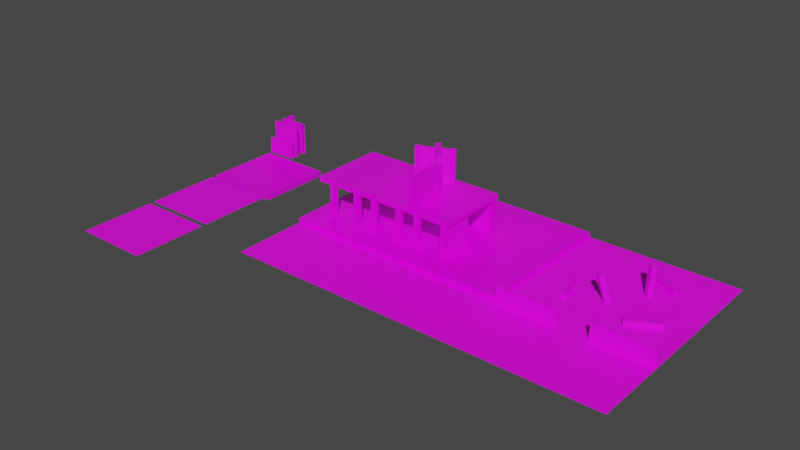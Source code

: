 # Source: abandonedhouse.blend  (saved by Blender 2.83.20; exported with 4.5.12 LTS)
import bpy
from mathutils import Matrix  # noqa: F401  (used for matrix-valued properties, if any)

bpy.ops.wm.read_factory_settings(use_empty=True)
scene = bpy.context.scene
scene.name = 'Scene'

# ---- collections
col_collection = bpy.data.collections.new('Collection'); scene.collection.children.link(col_collection)

# ---- images (referenced by path relative to the original .blend; pixels are not part of the script)
import os
ASSET_DIR = os.environ.get("B2B_ASSET_DIR", "")  # directory of the original .blend (textures are referenced by path, not embedded)
HERE = os.path.dirname(os.path.abspath(__file__))  # packed textures are extracted next to this script under _unpacked/

def load_image(name, relpath, width, height, colorspace="sRGB"):
    """Load a texture the original file referenced (path relative to the .blend, or extracted next to this script)."""
    p = next((c for c in (os.path.join(HERE, relpath), os.path.join(ASSET_DIR, relpath)) if relpath and os.path.exists(c)), "")
    if p:
        img = bpy.data.images.load(p, check_existing=True)
        img.name = name
    else:  # same state as the original file: an image datablock whose file is absent (Cycles renders it pink)
        img = bpy.data.images.new(name, width, height)
        img.source = "FILE"
        img.filepath = "//" + (relpath or name)
    img.colorspace_settings.name = colorspace
    return img
img_greengrass_png = load_image('greengrass.png', 'Textures/greengrass.png', 1024, 1024, 'sRGB')
img_groundgrass_png = load_image('groundgrass.png', 'Textures/groundgrass.png', 1024, 1024, 'sRGB')
img_brick_jpg = load_image('brick.jpg', 'Textures/brick.jpg', 1024, 1024, 'sRGB')
img_concrete_jpg = load_image('concrete.jpg', 'Textures/concrete.jpg', 1024, 1024, 'sRGB')

# ---- materials (node trees are filled in below, after node groups)
mat_grass = bpy.data.materials.new('grass')
mat_grass.use_transparent_shadow = False
mat_ground = bpy.data.materials.new('ground')
mat_ground.use_transparent_shadow = False
mat_bricks = bpy.data.materials.new('Bricks')
mat_bricks.use_transparent_shadow = False
mat_concrete = bpy.data.materials.new('Concrete')
mat_concrete.alpha_threshold = 0.0
mat_concrete.use_transparent_shadow = False
mat_concrete.line_color = (0.0, 0.0, 0.0, 1.0)

# ---- material node trees
mat_grass.use_nodes = True; mat_grass.node_tree.nodes.clear()
_N = mat_grass.node_tree.nodes; _L = mat_grass.node_tree.links
n0 = _N.new('ShaderNodeBsdfPrincipled'); n0.name = 'Principled BSDF'; n0.location = (10, 300)
n0.distribution = 'GGX'
n0.subsurface_method = 'BURLEY'
n0.inputs[3].default_value = 1.45
n0.inputs[27].default_value = (0.0, 0.0, 0.0, 1.0)
n0.inputs[28].default_value = 1.0
n1 = _N.new('ShaderNodeOutputMaterial'); n1.name = 'Material Output'; n1.location = (300, 300)
n2 = _N.new('ShaderNodeTexImage'); n2.name = 'Image Texture'; n2.location = (-280, 280)
n2.image = img_greengrass_png
n2.interpolation = 'Closest'
_L.new(n0.outputs[0], n1.inputs[0])
_L.new(n2.outputs[0], n0.inputs[0])
n1.is_active_output = True
mat_ground.use_nodes = True; mat_ground.node_tree.nodes.clear()
_N = mat_ground.node_tree.nodes; _L = mat_ground.node_tree.links
n0 = _N.new('ShaderNodeBsdfPrincipled'); n0.name = 'Principled BSDF'; n0.location = (10, 300)
n0.distribution = 'GGX'
n0.subsurface_method = 'BURLEY'
n0.inputs[3].default_value = 1.45
n0.inputs[27].default_value = (0.0, 0.0, 0.0, 1.0)
n0.inputs[28].default_value = 1.0
n1 = _N.new('ShaderNodeOutputMaterial'); n1.name = 'Material Output'; n1.location = (300, 300)
n2 = _N.new('ShaderNodeTexImage'); n2.name = 'Image Texture'; n2.location = (-280, 280)
n2.image = img_groundgrass_png
n2.interpolation = 'Closest'
_L.new(n0.outputs[0], n1.inputs[0])
_L.new(n2.outputs[0], n0.inputs[0])
n1.is_active_output = True
mat_bricks.use_nodes = True; mat_bricks.node_tree.nodes.clear()
_N = mat_bricks.node_tree.nodes; _L = mat_bricks.node_tree.links
n0 = _N.new('ShaderNodeBsdfPrincipled'); n0.name = 'Principled BSDF'; n0.location = (10, 300)
n0.distribution = 'GGX'
n0.subsurface_method = 'BURLEY'
n0.inputs[3].default_value = 1.45
n0.inputs[27].default_value = (0.0, 0.0, 0.0, 1.0)
n0.inputs[28].default_value = 1.0
n1 = _N.new('ShaderNodeOutputMaterial'); n1.name = 'Material Output'; n1.location = (300, 300)
n2 = _N.new('ShaderNodeTexImage'); n2.name = 'Image Texture'; n2.location = (-280, 280)
n2.image = img_brick_jpg
n2.interpolation = 'Closest'
_L.new(n0.outputs[0], n1.inputs[0])
_L.new(n2.outputs[0], n0.inputs[0])
n1.is_active_output = True
mat_concrete.use_nodes = True; mat_concrete.node_tree.nodes.clear()
_N = mat_concrete.node_tree.nodes; _L = mat_concrete.node_tree.links
n0 = _N.new('ShaderNodeOutputMaterial'); n0.name = 'Material Output'; n0.location = (300, 300)
n1 = _N.new('ShaderNodeBsdfPrincipled'); n1.name = 'Principled BSDF'; n1.location = (10, 300)
n1.distribution = 'GGX'
n1.subsurface_method = 'BURLEY'
n1.inputs[2].default_value = 0.4
n1.inputs[3].default_value = 1.45
n1.inputs[27].default_value = (0.0, 0.0, 0.0, 1.0)
n1.inputs[28].default_value = 1.0
n2 = _N.new('ShaderNodeTexImage'); n2.name = 'Image Texture'; n2.location = (-280, 280)
n2.image = img_concrete_jpg
n2.interpolation = 'Closest'
_L.new(n1.outputs[0], n0.inputs[0])
_L.new(n2.outputs[0], n1.inputs[0])
n0.is_active_output = True

# ---- world
world_world = bpy.data.worlds.new('World'); scene.world = world_world
world_world.use_nodes = True; world_world.node_tree.nodes.clear()
_N = world_world.node_tree.nodes; _L = world_world.node_tree.links
n0 = _N.new('ShaderNodeOutputWorld'); n0.name = 'World Output'; n0.location = (300, 300)
n1 = _N.new('ShaderNodeBackground'); n1.name = 'Background'; n1.location = (10, 300)
n1.inputs[0].default_value = (0.05088, 0.05088, 0.05088, 1.0)
_L.new(n1.outputs[0], n0.inputs[0])
n0.is_active_output = True
world_world.color = (0.05088, 0.05088, 0.05088)
world_world.use_sun_shadow = False
world_world.sun_shadow_jitter_overblur = 0.0

# ---- meshes
me_plane_010 = bpy.data.meshes.new('Plane.010')
me_plane_010.from_pydata([(-15.0, -15.0, 0.0), (15.0, -15.0, 0.0), (-15.0, 15.0, 0.0), (15.0, 15.0, 0.0), (-45.0, -45.0, 0.0), (-45.0, -43.8, 0.0), (-33.0, -45.0, 0.0), (-33.0, -43.8, 0.0), (-45.0, -45.0, 6.5), (-45.0, -43.8, 6.5), (-33.0, -43.8, 6.5), (-33.0, -45.0, 6.5), (-33.0, -45.0, 0.0), (-33.0, -43.8, 0.0), (-21.0, -45.0, 0.0), (-21.0, -43.8, 0.0), (-33.0, -45.0, 6.5), (-33.0, -43.8, 6.5), (-21.0, -43.8, 6.5), (-21.0, -45.0, 6.5), (3.0, -45.0, 0.0), (3.0, -43.8, 0.0), (15.0, -45.0, 0.0), (15.0, -43.8, 0.0), (3.0, -45.0, 6.5), (3.0, -43.8, 6.5), (15.0, -43.8, 6.5), (15.0, -45.0, 6.5), (-9.0, -45.0, 0.0), (-9.0, -43.8, 0.0), (3.0, -45.0, 0.0), (3.0, -43.8, 0.0), (-9.0, -45.0, 6.5), (-9.0, -43.8, 6.5), (3.0, -43.8, 6.5), (3.0, -45.0, 6.5), (-5.952, -29.26, 2.0), (5.33, -22.74, 2.0), (-4.952, -30.99, 2.0), (6.33, -24.47, 2.0), (-5.952, -29.26, 1.192e-06), (5.33, -22.74, -9.537e-07), (-4.952, -30.99, 9.537e-07), (6.33, -24.47, -1.192e-06), (-31.2, -15.75, 2.0), (-27.83, -28.33, 2.0), (-33.13, -16.27, 2.0), (-29.76, -28.85, 2.0), (-31.2, -15.75, 1.192e-07), (-27.83, -28.33, -5.96e-07), (-33.13, -16.27, 5.364e-07), (-29.76, -28.85, -1.192e-07), (-1.546, -3.463, 2.0), (-13.35, 2.043, 2.0), (-0.7009, -1.65, 2.0), (-12.51, 3.855, 2.0), (-1.546, -3.463, -1.073e-06), (-13.35, 2.043, 1.192e-06), (-0.7009, -1.65, -1.311e-06), (-12.51, 3.855, 1.013e-06), (-15.37, -22.53, -2.516), (-19.14, -23.38, 9.924), (-14.23, -20.95, -2.063), (-18.01, -21.8, 10.38), (-16.91, -21.32, -2.9), (-20.69, -22.17, 9.539), (-15.78, -19.73, -2.448), (-19.55, -20.59, 9.992), (-7.162, -11.32, -1.979), (-8.307, -7.303, 10.36), (-6.044, -9.719, -2.398), (-7.189, -5.699, 9.941), (-8.811, -10.3, -2.465), (-9.956, -6.281, 9.874), (-7.693, -8.697, -2.884), (-8.838, -4.677, 9.455), (-135.0, -75.0, 0.0), (-105.0, -75.0, 0.0), (-135.0, -45.0, 0.0), (-105.0, -45.0, 0.0), (-105.0, -75.0, 0.0), (-75.0, -75.0, 0.0), (-105.0, -45.0, 0.0), (-75.0, -45.0, 0.0), (-75.0, -75.0, 0.0), (-45.0, -75.0, 0.0), (-75.0, -45.0, 0.0), (-45.0, -45.0, 0.0), (-45.0, -45.0, 0.0), (-15.0, -45.0, 0.0), (-45.0, -15.0, 0.0), (-15.0, -15.0, 0.0), (-45.0, -75.0, 0.0), (-15.0, -75.0, 0.0), (-45.0, -45.0, 0.0), (-15.0, -45.0, 0.0), (-15.0, -45.0, 0.0), (15.0, -45.0, 0.0), (-15.0, -15.0, 0.0), (15.0, -15.0, 0.0), (-15.0, -75.0, 0.0), (15.0, -75.0, 0.0), (-15.0, -45.0, 0.0), (15.0, -45.0, 0.0), (-45.0, -15.0, 0.0), (-15.0, -15.0, 0.0), (-45.0, 15.0, 0.0), (-15.0, 15.0, 0.0), (-73.26, -34.0, 2.0), (-73.26, -34.0, 15.0), (-74.46, -34.0, 2.0), (-74.46, -34.0, 15.0), (-73.26, -22.0, 2.0), (-73.26, -22.0, 15.0), (-74.46, -22.0, 2.0), (-74.46, -22.0, 15.0), (-132.0, -36.0, 15.0), (-132.0, -36.0, 17.0), (-132.0, -6.0, 15.0), (-132.0, -6.0, 17.0), (-102.0, -36.0, 15.0), (-102.0, -36.0, 17.0), (-102.0, -6.0, 15.0), (-102.0, -6.0, 17.0), (-135.0, -45.0, 0.0), (-135.0, -45.0, 2.0), (-135.0, -15.0, 0.0), (-135.0, -15.0, 2.0), (-105.0, -45.0, 0.0), (-105.0, -45.0, 2.0), (-105.0, -15.0, 0.0), (-105.0, -15.0, 2.0), (-105.0, -45.0, 0.0), (-105.0, -45.0, 2.0), (-105.0, -15.0, 0.0), (-105.0, -15.0, 2.0), (-75.0, -45.0, 0.0), (-75.0, -45.0, 2.0), (-75.0, -15.0, 0.0), (-75.0, -15.0, 2.0), (-135.0, -15.0, 0.0), (-135.0, -15.0, 2.0), (-135.0, 15.0, 0.0), (-135.0, 15.0, 2.0), (-105.0, -15.0, 0.0), (-105.0, -15.0, 2.0), (-105.0, 15.0, 0.0), (-105.0, 15.0, 2.0), (-105.0, -15.0, 0.0), (-105.0, -15.0, 2.0), (-105.0, 15.0, 0.0), (-105.0, 15.0, 2.0), (-75.0, -15.0, 0.0), (-75.0, -15.0, 2.0), (-75.0, 15.0, 0.0), (-75.0, 15.0, 2.0), (-125.0, -34.0, 15.01), (-125.0, -34.0, 1.986), (-125.0, -36.0, 15.01), (-125.0, -36.0, 1.986), (-127.0, -34.0, 15.01), (-127.0, -34.0, 1.986), (-127.0, -36.0, 15.01), (-127.0, -36.0, 1.986), (-113.3, -34.0, 15.01), (-113.3, -34.0, 1.986), (-113.3, -36.0, 15.01), (-113.3, -36.0, 1.986), (-115.3, -34.0, 15.01), (-115.3, -34.0, 1.986), (-115.3, -36.0, 15.01), (-115.3, -36.0, 1.986), (-105.0, -34.0, 15.01), (-105.0, -34.0, 1.986), (-105.0, -36.0, 15.01), (-105.0, -36.0, 1.986), (-107.0, -34.0, 15.01), (-107.0, -34.0, 1.986), (-107.0, -36.0, 15.01), (-107.0, -36.0, 1.986), (-93.32, -34.0, 15.01), (-93.32, -34.0, 1.986), (-93.32, -36.0, 15.01), (-93.32, -36.0, 1.986), (-95.32, -34.0, 15.01), (-95.32, -34.0, 1.986), (-95.32, -36.0, 15.01), (-95.32, -36.0, 1.986), (-85.0, -34.0, 15.01), (-85.0, -34.0, 1.986), (-85.0, -36.0, 15.01), (-85.0, -36.0, 1.986), (-87.0, -34.0, 15.01), (-87.0, -34.0, 1.986), (-87.0, -36.0, 15.01), (-87.0, -36.0, 1.986), (-72.0, -6.0, 17.0), (-72.0, -6.0, 15.0), (-72.0, -36.0, 17.0), (-72.0, -36.0, 15.0), (-102.0, -6.0, 17.0), (-102.0, -6.0, 15.0), (-102.0, -36.0, 17.0), (-102.0, -36.0, 15.0), (-44.96, -15.0, 2.0), (-44.96, -15.0, 0.0), (-44.96, -45.0, 2.0), (-44.96, -45.0, 0.0), (-74.96, -15.0, 2.0), (-74.96, -15.0, 0.0), (-74.96, -45.0, 2.0), (-74.96, -45.0, 0.0), (-44.96, 15.0, 2.0), (-44.96, 15.0, 0.0), (-44.96, -15.0, 2.0), (-44.96, -15.0, 0.0), (-74.96, 15.0, 2.0), (-74.96, 15.0, 0.0), (-74.96, -15.0, 2.0), (-74.96, -15.0, 0.0), (-73.0, -34.0, 15.01), (-73.0, -34.0, 1.986), (-73.0, -36.0, 15.01), (-73.0, -36.0, 1.986), (-75.0, -34.0, 15.01), (-75.0, -34.0, 1.986), (-75.0, -36.0, 15.01), (-75.0, -36.0, 1.986), (-125.0, -6.0, 15.01), (-125.0, -6.0, 1.986), (-125.0, -8.0, 15.01), (-125.0, -8.0, 1.986), (-127.0, -6.0, 15.01), (-127.0, -6.0, 1.986), (-127.0, -8.0, 15.01), (-127.0, -8.0, 1.986), (-113.3, -6.0, 15.01), (-113.3, -6.0, 1.986), (-113.3, -8.0, 15.01), (-113.3, -8.0, 1.986), (-115.3, -6.0, 15.01), (-115.3, -6.0, 1.986), (-115.3, -8.0, 15.01), (-115.3, -8.0, 1.986), (-105.0, -6.0, 15.01), (-105.0, -6.0, 1.986), (-105.0, -8.0, 15.01), (-105.0, -8.0, 1.986), (-107.0, -6.0, 15.01), (-107.0, -6.0, 1.986), (-107.0, -8.0, 15.01), (-107.0, -8.0, 1.986), (-93.32, -6.0, 15.01), (-93.32, -6.0, 1.986), (-93.32, -8.0, 15.01), (-93.32, -8.0, 1.986), (-95.32, -6.0, 15.01), (-95.32, -6.0, 1.986), (-95.32, -8.0, 15.01), (-95.32, -8.0, 1.986), (-85.0, -6.0, 15.01), (-85.0, -6.0, 1.986), (-85.0, -8.0, 15.01), (-85.0, -8.0, 1.986), (-87.0, -6.0, 15.01), (-87.0, -6.0, 1.986), (-87.0, -8.0, 15.01), (-87.0, -8.0, 1.986), (-73.0, -6.0, 15.01), (-73.0, -6.0, 1.986), (-73.0, -8.0, 15.01), (-73.0, -8.0, 1.986), (-75.0, -6.0, 15.01), (-75.0, -6.0, 1.986), (-75.0, -8.0, 15.01), (-75.0, -8.0, 1.986), (-89.49, -8.784, 30.01), (-89.49, -8.784, 16.99), (-91.31, -9.629, 30.01), (-91.31, -9.629, 16.99), (-90.34, -6.971, 30.01), (-90.34, -6.971, 16.99), (-92.15, -7.816, 30.01), (-92.15, -7.816, 16.99), (-101.7, -14.38, 30.01), (-101.7, -14.38, 16.99), (-103.5, -15.23, 30.01), (-103.5, -15.23, 16.99), (-102.5, -12.57, 30.01), (-102.5, -12.57, 16.99), (-104.4, -13.42, 30.01), (-104.4, -13.42, 16.99), (-87.0, -34.0, 30.01), (-87.0, -34.0, 16.99), (-87.0, -36.0, 30.01), (-87.0, -36.0, 16.99), (-89.0, -34.0, 30.01), (-89.0, -34.0, 16.99), (-89.0, -36.0, 30.01), (-89.0, -36.0, 16.99), (-87.0, -20.0, 30.01), (-87.0, -20.0, 16.99), (-87.0, -22.0, 30.01), (-87.0, -22.0, 16.99), (-89.0, -20.0, 30.01), (-89.0, -20.0, 16.99), (-89.0, -22.0, 30.01), (-89.0, -22.0, 16.99), (-95.52, -9.84, 29.98), (-87.14, -19.82, 29.98), (-95.52, -9.84, 31.98), (-87.14, -19.82, 31.98), (-97.05, -11.13, 29.98), (-88.67, -21.11, 29.98), (-97.05, -11.13, 31.98), (-88.67, -21.11, 31.98), (-73.86, -6.4, 2.0), (-73.86, -6.4, 15.0), (-73.86, -7.6, 2.0), (-73.86, -7.6, 15.0), (-85.86, -6.4, 2.0), (-85.86, -6.4, 15.0), (-85.86, -7.6, 2.0), (-85.86, -7.6, 15.0), (-91.68, -7.921, 17.0), (-91.68, -7.921, 30.0), (-91.17, -9.008, 17.0), (-91.17, -9.008, 30.0), (-102.6, -12.99, 17.0), (-102.6, -12.99, 30.0), (-102.0, -14.08, 17.0), (-102.0, -14.08, 30.0), (-87.26, -34.0, 17.0), (-87.26, -34.0, 30.0), (-88.46, -34.0, 17.0), (-88.46, -34.0, 30.0), (-87.26, -22.0, 17.0), (-87.26, -22.0, 30.0), (-88.46, -22.0, 17.0), (-88.46, -22.0, 30.0)], [], [(0, 1, 3, 2), (9, 8, 11, 10), (5, 7, 6, 4), (6, 11, 8, 4), (7, 10, 11, 6), (5, 9, 10, 7), (4, 8, 9, 5), (17, 16, 19, 18), (13, 15, 14, 12), (14, 19, 16, 12), (15, 18, 19, 14), (13, 17, 18, 15), (12, 16, 17, 13), (25, 24, 27, 26), (21, 23, 22, 20), (22, 27, 24, 20), (23, 26, 27, 22), (21, 25, 26, 23), (20, 24, 25, 21), (33, 32, 35, 34), (29, 31, 30, 28), (30, 35, 32, 28), (31, 34, 35, 30), (29, 33, 34, 31), (28, 32, 33, 29), (36, 40, 42, 38), (39, 38, 42, 43), (43, 42, 40, 41), (41, 37, 39, 43), (37, 36, 38, 39), (41, 40, 36, 37), (44, 48, 50, 46), (47, 46, 50, 51), (51, 50, 48, 49), (49, 45, 47, 51), (45, 44, 46, 47), (49, 48, 44, 45), (52, 56, 58, 54), (55, 54, 58, 59), (59, 58, 56, 57), (57, 53, 55, 59), (53, 52, 54, 55), (57, 56, 52, 53), (60, 64, 66, 62), (63, 62, 66, 67), (67, 66, 64, 65), (65, 61, 63, 67), (61, 60, 62, 63), (65, 64, 60, 61), (68, 72, 74, 70), (71, 70, 74, 75), (75, 74, 72, 73), (73, 69, 71, 75), (69, 68, 70, 71), (73, 72, 68, 69), (76, 77, 79, 78), (80, 81, 83, 82), (84, 85, 87, 86), (88, 89, 91, 90), (92, 93, 95, 94), (96, 97, 99, 98), (100, 101, 103, 102), (104, 105, 107, 106), (108, 109, 111, 110), (110, 111, 115, 114), (114, 115, 113, 112), (112, 113, 109, 108), (110, 114, 112, 108), (115, 111, 109, 113), (116, 117, 119, 118), (118, 119, 123, 122), (122, 123, 121, 120), (120, 121, 117, 116), (118, 122, 120, 116), (123, 119, 117, 121), (124, 125, 127, 126), (126, 127, 131, 130), (130, 131, 129, 128), (128, 129, 125, 124), (126, 130, 128, 124), (131, 127, 125, 129), (132, 133, 135, 134), (134, 135, 139, 138), (138, 139, 137, 136), (136, 137, 133, 132), (134, 138, 136, 132), (139, 135, 133, 137), (140, 141, 143, 142), (142, 143, 147, 146), (146, 147, 145, 144), (144, 145, 141, 140), (142, 146, 144, 140), (147, 143, 141, 145), (148, 149, 151, 150), (150, 151, 155, 154), (154, 155, 153, 152), (152, 153, 149, 148), (150, 154, 152, 148), (155, 151, 149, 153), (156, 160, 162, 158), (159, 158, 162, 163), (163, 162, 160, 161), (161, 157, 159, 163), (157, 156, 158, 159), (161, 160, 156, 157), (164, 168, 170, 166), (167, 166, 170, 171), (171, 170, 168, 169), (169, 165, 167, 171), (165, 164, 166, 167), (169, 168, 164, 165), (172, 176, 178, 174), (175, 174, 178, 179), (179, 178, 176, 177), (177, 173, 175, 179), (173, 172, 174, 175), (177, 176, 172, 173), (180, 184, 186, 182), (183, 182, 186, 187), (187, 186, 184, 185), (185, 181, 183, 187), (181, 180, 182, 183), (185, 184, 180, 181), (188, 192, 194, 190), (191, 190, 194, 195), (195, 194, 192, 193), (193, 189, 191, 195), (189, 188, 190, 191), (193, 192, 188, 189), (199, 198, 202, 203), (201, 200, 196, 197), (203, 202, 200, 201), (197, 196, 198, 199), (201, 197, 199, 203), (196, 200, 202, 198), (207, 206, 210, 211), (209, 208, 204, 205), (211, 210, 208, 209), (205, 204, 206, 207), (209, 205, 207, 211), (204, 208, 210, 206), (215, 214, 218, 219), (217, 216, 212, 213), (219, 218, 216, 217), (213, 212, 214, 215), (217, 213, 215, 219), (212, 216, 218, 214), (220, 224, 226, 222), (223, 222, 226, 227), (227, 226, 224, 225), (225, 221, 223, 227), (221, 220, 222, 223), (225, 224, 220, 221), (228, 232, 234, 230), (231, 230, 234, 235), (235, 234, 232, 233), (233, 229, 231, 235), (229, 228, 230, 231), (233, 232, 228, 229), (236, 240, 242, 238), (239, 238, 242, 243), (243, 242, 240, 241), (241, 237, 239, 243), (237, 236, 238, 239), (241, 240, 236, 237), (244, 248, 250, 246), (247, 246, 250, 251), (251, 250, 248, 249), (249, 245, 247, 251), (245, 244, 246, 247), (249, 248, 244, 245), (252, 256, 258, 254), (255, 254, 258, 259), (259, 258, 256, 257), (257, 253, 255, 259), (253, 252, 254, 255), (257, 256, 252, 253), (260, 264, 266, 262), (263, 262, 266, 267), (267, 266, 264, 265), (265, 261, 263, 267), (261, 260, 262, 263), (265, 264, 260, 261), (268, 272, 274, 270), (271, 270, 274, 275), (275, 274, 272, 273), (273, 269, 271, 275), (269, 268, 270, 271), (273, 272, 268, 269), (276, 280, 282, 278), (279, 278, 282, 283), (283, 282, 280, 281), (281, 277, 279, 283), (277, 276, 278, 279), (281, 280, 276, 277), (284, 288, 290, 286), (287, 286, 290, 291), (291, 290, 288, 289), (289, 285, 287, 291), (285, 284, 286, 287), (289, 288, 284, 285), (292, 296, 298, 294), (295, 294, 298, 299), (299, 298, 296, 297), (297, 293, 295, 299), (293, 292, 294, 295), (297, 296, 292, 293), (300, 304, 306, 302), (303, 302, 306, 307), (307, 306, 304, 305), (305, 301, 303, 307), (301, 300, 302, 303), (305, 304, 300, 301), (308, 312, 314, 310), (311, 310, 314, 315), (315, 314, 312, 313), (313, 309, 311, 315), (309, 308, 310, 311), (313, 312, 308, 309), (316, 317, 319, 318), (318, 319, 323, 322), (322, 323, 321, 320), (320, 321, 317, 316), (318, 322, 320, 316), (323, 319, 317, 321), (324, 325, 327, 326), (326, 327, 331, 330), (330, 331, 329, 328), (328, 329, 325, 324), (326, 330, 328, 324), (331, 327, 325, 329), (332, 333, 335, 334), (334, 335, 339, 338), (338, 339, 337, 336), (336, 337, 333, 332), (334, 338, 336, 332), (339, 335, 333, 337)])
me_plane_010.polygons.foreach_set('material_index', [1, 2, 2, 2, 2, 2, 2, 2, 2, 2, 2, 2, 2, 2, 2, 2, 2, 2, 2, 2, 2, 2, 2, 2, 2, 3, 3, 3, 3, 3, 3, 3, 3, 3, 3, 3, 3, 3, 3, 3, 3, 3, 3, 3, 3, 3, 3, 3, 3, 3, 3, 3, 3, 3, 3, 0, 0, 0, 1, 0, 1, 0, 1, 2, 2, 2, 2, 2, 2, 3, 3, 3, 3, 3, 3, 3, 3, 3, 3, 3, 3, 3, 3, 3, 3, 3, 3, 3, 3, 3, 3, 3, 3, 3, 3, 3, 3, 3, 3, 3, 3, 3, 3, 3, 3, 3, 3, 3, 3, 3, 3, 3, 3, 3, 3, 3, 3, 3, 3, 3, 3, 3, 3, 3, 3, 3, 3, 3, 3, 3, 3, 3, 3, 3, 3, 3, 3, 3, 3, 3, 3, 3, 3, 3, 3, 3, 3, 3, 3, 3, 3, 3, 3, 3, 3, 3, 3, 3, 3, 3, 3, 3, 3, 3, 3, 3, 3, 3, 3, 3, 3, 3, 3, 3, 3, 3, 3, 3, 3, 3, 3, 3, 3, 3, 3, 3, 3, 3, 3, 3, 3, 3, 3, 3, 3, 3, 3, 3, 3, 3, 3, 3, 3, 3, 3, 3, 3, 3, 3, 3, 3, 3, 3, 3, 3, 3, 3, 3, 3, 2, 2, 2, 2, 2, 2, 2, 2, 2, 2, 2, 2, 2, 2, 2, 2, 2, 2])
_uv = me_plane_010.uv_layers.new(name='UVMap')
_uv.uv.foreach_set('vector', [0.0, 0.0, 1.0, 0.0, 1.0, 1.0, 0.0, 1.0, 0.7344, 0.1816, 0.7344, 0.2285, 0.2656, 0.2285, 0.2656, 0.1816, 0.1, 1.0, 0.1, 0.5, 0.15, 0.5, 0.15, 1.0, 0.5, 0.0, 0.5, 0.25, 0.0, 0.25, 0.0, 0.0, 0.2, 0.5, 0.2, 0.75, 0.15, 0.75, 0.15, 0.5, 1.0, 5.96e-08, 1.0, 0.25, 0.5, 0.25, 0.5, 2.98e-08, 8.047e-08, 1.0, 4.023e-08, 0.75, 0.05, 0.75, 0.05, 1.0, 0.7344, 0.1816, 0.7344, 0.2285, 0.2656, 0.2285, 0.2656, 0.1816, 0.1, 1.0, 0.1, 0.5, 0.15, 0.5, 0.15, 1.0, 0.5, 0.0, 0.5, 0.25, 0.0, 0.25, 0.0, 0.0, 0.2, 0.5, 0.2, 0.75, 0.15, 0.75, 0.15, 0.5, 1.0, 5.96e-08, 1.0, 0.25, 0.5, 0.25, 0.5, 2.98e-08, 8.047e-08, 1.0, 4.023e-08, 0.75, 0.05, 0.75, 0.05, 1.0, 0.7344, 0.1816, 0.7344, 0.2285, 0.2656, 0.2285, 0.2656, 0.1816, 0.1, 1.0, 0.1, 0.5, 0.15, 0.5, 0.15, 1.0, 0.5, 0.0, 0.5, 0.25, 0.0, 0.25, 0.0, 0.0, 0.2, 0.5, 0.2, 0.75, 0.15, 0.75, 0.15, 0.5, 1.0, 5.96e-08, 1.0, 0.25, 0.5, 0.25, 0.5, 2.98e-08, 8.047e-08, 1.0, 4.023e-08, 0.75, 0.05, 0.75, 0.05, 1.0, 0.7344, 0.1816, 0.7344, 0.2285, 0.2656, 0.2285, 0.2656, 0.1816, 0.1, 1.0, 0.1, 0.5, 0.15, 0.5, 0.15, 1.0, 0.5, 0.0, 0.5, 0.25, 0.0, 0.25, 0.0, 0.0, 0.2, 0.5, 0.2, 0.75, 0.15, 0.75, 0.15, 0.5, 1.0, 5.96e-08, 1.0, 0.25, 0.5, 0.25, 0.5, 2.98e-08, 8.047e-08, 1.0, 4.023e-08, 0.75, 0.05, 0.75, 0.05, 1.0, 0.8338, 0.1989, 0.8338, 0.2673, 0.7446, 0.2673, 0.7446, 0.1989, 0.1638, 0.1989, 0.7446, 0.1989, 0.7446, 0.2673, 0.1638, 0.2673, 0.7446, 0.7132, 0.7446, 0.2673, 0.8338, 0.2673, 0.8338, 0.7132, 1.415, 0.2673, 1.415, 0.1989, 1.504, 0.1989, 1.504, 0.2673, 0.8338, -0.247, 0.8338, 0.1989, 0.7446, 0.1989, 0.7446, -0.247, 1.415, 0.2673, 0.8338, 0.2673, 0.8338, 0.1989, 1.415, 0.1989, 0.8338, 0.1989, 0.8338, 0.2673, 0.7446, 0.2673, 0.7446, 0.1989, 0.1638, 0.1989, 0.7446, 0.1989, 0.7446, 0.2673, 0.1638, 0.2673, 0.7446, 0.7132, 0.7446, 0.2673, 0.8338, 0.2673, 0.8338, 0.7132, 1.415, 0.2673, 1.415, 0.1989, 1.504, 0.1989, 1.504, 0.2673, 0.8338, -0.247, 0.8338, 0.1989, 0.7446, 0.1989, 0.7446, -0.247, 1.415, 0.2673, 0.8338, 0.2673, 0.8338, 0.1989, 1.415, 0.1989, 0.8338, 0.1989, 0.8338, 0.2673, 0.7446, 0.2673, 0.7446, 0.1989, 0.1638, 0.1989, 0.7446, 0.1989, 0.7446, 0.2673, 0.1638, 0.2673, 0.7446, 0.7132, 0.7446, 0.2673, 0.8338, 0.2673, 0.8338, 0.7132, 1.415, 0.2673, 1.415, 0.1989, 1.504, 0.1989, 1.504, 0.2673, 0.8338, -0.247, 0.8338, 0.1989, 0.7446, 0.1989, 0.7446, -0.247, 1.415, 0.2673, 0.8338, 0.2673, 0.8338, 0.1989, 1.415, 0.1989, 0.8338, 0.1989, 0.8338, 0.2673, 0.7446, 0.2673, 0.7446, 0.1989, 0.1638, 0.1989, 0.7446, 0.1989, 0.7446, 0.2673, 0.1638, 0.2673, 0.7446, 0.7132, 0.7446, 0.2673, 0.8338, 0.2673, 0.8338, 0.7132, 1.415, 0.2673, 1.415, 0.1989, 1.504, 0.1989, 1.504, 0.2673, 0.8338, -0.247, 0.8338, 0.1989, 0.7446, 0.1989, 0.7446, -0.247, 1.415, 0.2673, 0.8338, 0.2673, 0.8338, 0.1989, 1.415, 0.1989, 0.8338, 0.1989, 0.8338, 0.2673, 0.7446, 0.2673, 0.7446, 0.1989, 0.1638, 0.1989, 0.7446, 0.1989, 0.7446, 0.2673, 0.1638, 0.2673, 0.7446, 0.7132, 0.7446, 0.2673, 0.8338, 0.2673, 0.8338, 0.7132, 1.415, 0.2673, 1.415, 0.1989, 1.504, 0.1989, 1.504, 0.2673, 0.8338, -0.247, 0.8338, 0.1989, 0.7446, 0.1989, 0.7446, -0.247, 1.415, 0.2673, 0.8338, 0.2673, 0.8338, 0.1989, 1.415, 0.1989, 0.0, 0.0, 1.0, 0.0, 1.0, 1.0, 0.0, 1.0, 0.0, 0.0, 1.0, 0.0, 1.0, 1.0, 0.0, 1.0, 0.0, 0.0, 1.0, 0.0, 1.0, 1.0, 0.0, 1.0, 0.0, 0.0, 1.0, 0.0, 1.0, 1.0, 0.0, 1.0, 0.0, 0.0, 1.0, 0.0, 1.0, 1.0, 0.0, 1.0, 0.0, 0.0, 1.0, 0.0, 1.0, 1.0, 0.0, 1.0, 0.0, 0.0, 1.0, 0.0, 1.0, 1.0, 0.0, 1.0, 0.0, 0.0, 1.0, 0.0, 1.0, 1.0, 0.0, 1.0, 8.047e-08, 1.0, 0.0, 0.5, 0.05, 0.5, 0.05, 1.0, 1.0, 5.96e-08, 1.0, 0.5, 0.5, 0.5, 0.5, 2.98e-08, 0.2, 0.5, 0.2, 1.0, 0.15, 1.0, 0.15, 0.5, 0.5, 0.0, 0.5, 0.5, 0.0, 0.5, 0.0, 0.0, 0.1, 1.0, 0.1, 0.5, 0.15, 0.5, 0.15, 1.0, 0.1, 0.5, 0.1, 1.0, 0.05, 1.0, 0.05, 0.5, 0.5114, -0.3023, 0.5895, -0.3023, 0.5895, 0.8696, 0.5114, 0.8696, 0.5107, 0.8696, 0.4325, 0.8696, 0.4325, -0.3023, 0.5107, -0.3023, 0.1641, 0.05587, 0.1641, -0.02225, 1.336, -0.02225, 1.336, 0.05587, 0.6683, 0.8696, 0.5902, 0.8696, 0.5902, -0.3023, 0.6683, -0.3023, -0.3359, -0.3359, 0.8359, -0.3359, 0.8359, 0.8359, -0.3359, 0.8359, -0.3359, 0.1641, 0.8359, 0.1641, 0.8359, 1.336, -0.3359, 1.336, 0.5114, -0.3023, 0.5895, -0.3023, 0.5895, 0.8696, 0.5114, 0.8696, 0.5107, 0.8696, 0.4325, 0.8696, 0.4325, -0.3023, 0.5107, -0.3023, 0.1641, 0.05587, 0.1641, -0.02225, 1.336, -0.02225, 1.336, 0.05587, 0.6683, 0.8696, 0.5902, 0.8696, 0.5902, -0.3023, 0.6683, -0.3023, -0.3359, -0.3359, 0.8359, -0.3359, 0.8359, 0.8359, -0.3359, 0.8359, -0.3359, 0.1641, 0.8359, 0.1641, 0.8359, 1.336, -0.3359, 1.336, 0.5114, -0.3023, 0.5895, -0.3023, 0.5895, 0.8696, 0.5114, 0.8696, 0.5107, 0.8696, 0.4325, 0.8696, 0.4325, -0.3023, 0.5107, -0.3023, 0.1641, 0.05587, 0.1641, -0.02225, 1.336, -0.02225, 1.336, 0.05587, 0.6683, 0.8696, 0.5902, 0.8696, 0.5902, -0.3023, 0.6683, -0.3023, -0.3359, -0.3359, 0.8359, -0.3359, 0.8359, 0.8359, -0.3359, 0.8359, -0.3359, 0.1641, 0.8359, 0.1641, 0.8359, 1.336, -0.3359, 1.336, 0.5114, -0.3023, 0.5895, -0.3023, 0.5895, 0.8696, 0.5114, 0.8696, 0.5107, 0.8696, 0.4325, 0.8696, 0.4325, -0.3023, 0.5107, -0.3023, 0.1641, 0.05587, 0.1641, -0.02225, 1.336, -0.02225, 1.336, 0.05587, 0.6683, 0.8696, 0.5902, 0.8696, 0.5902, -0.3023, 0.6683, -0.3023, -0.3359, -0.3359, 0.8359, -0.3359, 0.8359, 0.8359, -0.3359, 0.8359, -0.3359, 0.1641, 0.8359, 0.1641, 0.8359, 1.336, -0.3359, 1.336, 0.5114, -0.3023, 0.5895, -0.3023, 0.5895, 0.8696, 0.5114, 0.8696, 0.5107, 0.8696, 0.4325, 0.8696, 0.4325, -0.3023, 0.5107, -0.3023, 0.1641, 0.05587, 0.1641, -0.02225, 1.336, -0.02225, 1.336, 0.05587, 0.6683, 0.8696, 0.5902, 0.8696, 0.5902, -0.3023, 0.6683, -0.3023, -0.3359, -0.3359, 0.8359, -0.3359, 0.8359, 0.8359, -0.3359, 0.8359, -0.3359, 0.1641, 0.8359, 0.1641, 0.8359, 1.336, -0.3359, 1.336, 0.8338, 0.1989, 0.8338, 0.2673, 0.7446, 0.2673, 0.7446, 0.1989, 0.1638, 0.1989, 0.7446, 0.1989, 0.7446, 0.2673, 0.1638, 0.2673, 0.7446, 0.7132, 0.7446, 0.2673, 0.8338, 0.2673, 0.8338, 0.7132, 1.415, 0.2673, 1.415, 0.1989, 1.504, 0.1989, 1.504, 0.2673, 0.8338, -0.247, 0.8338, 0.1989, 0.7446, 0.1989, 0.7446, -0.247, 1.415, 0.2673, 0.8338, 0.2673, 0.8338, 0.1989, 1.415, 0.1989, 0.8338, 0.1989, 0.8338, 0.2673, 0.7446, 0.2673, 0.7446, 0.1989, 0.1638, 0.1989, 0.7446, 0.1989, 0.7446, 0.2673, 0.1638, 0.2673, 0.7446, 0.7132, 0.7446, 0.2673, 0.8338, 0.2673, 0.8338, 0.7132, 1.415, 0.2673, 1.415, 0.1989, 1.504, 0.1989, 1.504, 0.2673, 0.8338, -0.247, 0.8338, 0.1989, 0.7446, 0.1989, 0.7446, -0.247, 1.415, 0.2673, 0.8338, 0.2673, 0.8338, 0.1989, 1.415, 0.1989, 0.8338, 0.1989, 0.8338, 0.2673, 0.7446, 0.2673, 0.7446, 0.1989, 0.1638, 0.1989, 0.7446, 0.1989, 0.7446, 0.2673, 0.1638, 0.2673, 0.7446, 0.7132, 0.7446, 0.2673, 0.8338, 0.2673, 0.8338, 0.7132, 1.415, 0.2673, 1.415, 0.1989, 1.504, 0.1989, 1.504, 0.2673, 0.8338, -0.247, 0.8338, 0.1989, 0.7446, 0.1989, 0.7446, -0.247, 1.415, 0.2673, 0.8338, 0.2673, 0.8338, 0.1989, 1.415, 0.1989, 0.8338, 0.1989, 0.8338, 0.2673, 0.7446, 0.2673, 0.7446, 0.1989, 0.1638, 0.1989, 0.7446, 0.1989, 0.7446, 0.2673, 0.1638, 0.2673, 0.7446, 0.7132, 0.7446, 0.2673, 0.8338, 0.2673, 0.8338, 0.7132, 1.415, 0.2673, 1.415, 0.1989, 1.504, 0.1989, 1.504, 0.2673, 0.8338, -0.247, 0.8338, 0.1989, 0.7446, 0.1989, 0.7446, -0.247, 1.415, 0.2673, 0.8338, 0.2673, 0.8338, 0.1989, 1.415, 0.1989, 0.8338, 0.1989, 0.8338, 0.2673, 0.7446, 0.2673, 0.7446, 0.1989, 0.1638, 0.1989, 0.7446, 0.1989, 0.7446, 0.2673, 0.1638, 0.2673, 0.7446, 0.7132, 0.7446, 0.2673, 0.8338, 0.2673, 0.8338, 0.7132, 1.415, 0.2673, 1.415, 0.1989, 1.504, 0.1989, 1.504, 0.2673, 0.8338, -0.247, 0.8338, 0.1989, 0.7446, 0.1989, 0.7446, -0.247, 1.415, 0.2673, 0.8338, 0.2673, 0.8338, 0.1989, 1.415, 0.1989, 0.6683, 0.8696, 0.5902, 0.8696, 0.5902, -0.3023, 0.6683, -0.3023, 0.5107, 0.8696, 0.4325, 0.8696, 0.4325, -0.3023, 0.5107, -0.3023, 0.5114, -0.3023, 0.5895, -0.3023, 0.5895, 0.8696, 0.5114, 0.8696, 0.1641, 0.05587, 0.1641, -0.02225, 1.336, -0.02225, 1.336, 0.05587, -0.3359, -0.3359, 0.8359, -0.3359, 0.8359, 0.8359, -0.3359, 0.8359, -0.3359, 0.1641, 0.8359, 0.1641, 0.8359, 1.336, -0.3359, 1.336, 0.6683, 0.8696, 0.5902, 0.8696, 0.5902, -0.3023, 0.6683, -0.3023, 0.5107, 0.8696, 0.4325, 0.8696, 0.4325, -0.3023, 0.5107, -0.3023, 0.5114, -0.3023, 0.5895, -0.3023, 0.5895, 0.8696, 0.5114, 0.8696, 0.1641, 0.05587, 0.1641, -0.02225, 1.336, -0.02225, 1.336, 0.05587, -0.3359, -0.3359, 0.8359, -0.3359, 0.8359, 0.8359, -0.3359, 0.8359, -0.3359, 0.1641, 0.8359, 0.1641, 0.8359, 1.336, -0.3359, 1.336, 0.6683, 0.8696, 0.5902, 0.8696, 0.5902, -0.3023, 0.6683, -0.3023, 0.5107, 0.8696, 0.4325, 0.8696, 0.4325, -0.3023, 0.5107, -0.3023, 0.5114, -0.3023, 0.5895, -0.3023, 0.5895, 0.8696, 0.5114, 0.8696, 0.1641, 0.05587, 0.1641, -0.02225, 1.336, -0.02225, 1.336, 0.05587, -0.3359, -0.3359, 0.8359, -0.3359, 0.8359, 0.8359, -0.3359, 0.8359, -0.3359, 0.1641, 0.8359, 0.1641, 0.8359, 1.336, -0.3359, 1.336, 0.8338, 0.1989, 0.8338, 0.2673, 0.7446, 0.2673, 0.7446, 0.1989, 0.1638, 0.1989, 0.7446, 0.1989, 0.7446, 0.2673, 0.1638, 0.2673, 0.7446, 0.7132, 0.7446, 0.2673, 0.8338, 0.2673, 0.8338, 0.7132, 1.415, 0.2673, 1.415, 0.1989, 1.504, 0.1989, 1.504, 0.2673, 0.8338, -0.247, 0.8338, 0.1989, 0.7446, 0.1989, 0.7446, -0.247, 1.415, 0.2673, 0.8338, 0.2673, 0.8338, 0.1989, 1.415, 0.1989, 0.8338, 0.1989, 0.8338, 0.2673, 0.7446, 0.2673, 0.7446, 0.1989, 0.1638, 0.1989, 0.7446, 0.1989, 0.7446, 0.2673, 0.1638, 0.2673, 0.7446, 0.7132, 0.7446, 0.2673, 0.8338, 0.2673, 0.8338, 0.7132, 1.415, 0.2673, 1.415, 0.1989, 1.504, 0.1989, 1.504, 0.2673, 0.8338, -0.247, 0.8338, 0.1989, 0.7446, 0.1989, 0.7446, -0.247, 1.415, 0.2673, 0.8338, 0.2673, 0.8338, 0.1989, 1.415, 0.1989, 0.8338, 0.1989, 0.8338, 0.2673, 0.7446, 0.2673, 0.7446, 0.1989, 0.1638, 0.1989, 0.7446, 0.1989, 0.7446, 0.2673, 0.1638, 0.2673, 0.7446, 0.7132, 0.7446, 0.2673, 0.8338, 0.2673, 0.8338, 0.7132, 1.415, 0.2673, 1.415, 0.1989, 1.504, 0.1989, 1.504, 0.2673, 0.8338, -0.247, 0.8338, 0.1989, 0.7446, 0.1989, 0.7446, -0.247, 1.415, 0.2673, 0.8338, 0.2673, 0.8338, 0.1989, 1.415, 0.1989, 0.8338, 0.1989, 0.8338, 0.2673, 0.7446, 0.2673, 0.7446, 0.1989, 0.1638, 0.1989, 0.7446, 0.1989, 0.7446, 0.2673, 0.1638, 0.2673, 0.7446, 0.7132, 0.7446, 0.2673, 0.8338, 0.2673, 0.8338, 0.7132, 1.415, 0.2673, 1.415, 0.1989, 1.504, 0.1989, 1.504, 0.2673, 0.8338, -0.247, 0.8338, 0.1989, 0.7446, 0.1989, 0.7446, -0.247, 1.415, 0.2673, 0.8338, 0.2673, 0.8338, 0.1989, 1.415, 0.1989, 0.8338, 0.1989, 0.8338, 0.2673, 0.7446, 0.2673, 0.7446, 0.1989, 0.1638, 0.1989, 0.7446, 0.1989, 0.7446, 0.2673, 0.1638, 0.2673, 0.7446, 0.7132, 0.7446, 0.2673, 0.8338, 0.2673, 0.8338, 0.7132, 1.415, 0.2673, 1.415, 0.1989, 1.504, 0.1989, 1.504, 0.2673, 0.8338, -0.247, 0.8338, 0.1989, 0.7446, 0.1989, 0.7446, -0.247, 1.415, 0.2673, 0.8338, 0.2673, 0.8338, 0.1989, 1.415, 0.1989, 0.8338, 0.1989, 0.8338, 0.2673, 0.7446, 0.2673, 0.7446, 0.1989, 0.1638, 0.1989, 0.7446, 0.1989, 0.7446, 0.2673, 0.1638, 0.2673, 0.7446, 0.7132, 0.7446, 0.2673, 0.8338, 0.2673, 0.8338, 0.7132, 1.415, 0.2673, 1.415, 0.1989, 1.504, 0.1989, 1.504, 0.2673, 0.8338, -0.247, 0.8338, 0.1989, 0.7446, 0.1989, 0.7446, -0.247, 1.415, 0.2673, 0.8338, 0.2673, 0.8338, 0.1989, 1.415, 0.1989, 0.8338, 0.1989, 0.8338, 0.2673, 0.7446, 0.2673, 0.7446, 0.1989, 0.1638, 0.1989, 0.7446, 0.1989, 0.7446, 0.2673, 0.1638, 0.2673, 0.7446, 0.7132, 0.7446, 0.2673, 0.8338, 0.2673, 0.8338, 0.7132, 1.415, 0.2673, 1.415, 0.1989, 1.504, 0.1989, 1.504, 0.2673, 0.8338, -0.247, 0.8338, 0.1989, 0.7446, 0.1989, 0.7446, -0.247, 1.415, 0.2673, 0.8338, 0.2673, 0.8338, 0.1989, 1.415, 0.1989, 0.8338, 0.1989, 0.8338, 0.2673, 0.7446, 0.2673, 0.7446, 0.1989, 0.1638, 0.1989, 0.7446, 0.1989, 0.7446, 0.2673, 0.1638, 0.2673, 0.7446, 0.7132, 0.7446, 0.2673, 0.8338, 0.2673, 0.8338, 0.7132, 1.415, 0.2673, 1.415, 0.1989, 1.504, 0.1989, 1.504, 0.2673, 0.8338, -0.247, 0.8338, 0.1989, 0.7446, 0.1989, 0.7446, -0.247, 1.415, 0.2673, 0.8338, 0.2673, 0.8338, 0.1989, 1.415, 0.1989, 0.8338, 0.1989, 0.8338, 0.2673, 0.7446, 0.2673, 0.7446, 0.1989, 0.1638, 0.1989, 0.7446, 0.1989, 0.7446, 0.2673, 0.1638, 0.2673, 0.7446, 0.7132, 0.7446, 0.2673, 0.8338, 0.2673, 0.8338, 0.7132, 1.415, 0.2673, 1.415, 0.1989, 1.504, 0.1989, 1.504, 0.2673, 0.8338, -0.247, 0.8338, 0.1989, 0.7446, 0.1989, 0.7446, -0.247, 1.415, 0.2673, 0.8338, 0.2673, 0.8338, 0.1989, 1.415, 0.1989, 0.8338, 0.1989, 0.8338, 0.2673, 0.7446, 0.2673, 0.7446, 0.1989, 0.1638, 0.1989, 0.7446, 0.1989, 0.7446, 0.2673, 0.1638, 0.2673, 0.7446, 0.7132, 0.7446, 0.2673, 0.8338, 0.2673, 0.8338, 0.7132, 1.415, 0.2673, 1.415, 0.1989, 1.504, 0.1989, 1.504, 0.2673, 0.8338, -0.247, 0.8338, 0.1989, 0.7446, 0.1989, 0.7446, -0.247, 1.415, 0.2673, 0.8338, 0.2673, 0.8338, 0.1989, 1.415, 0.1989, 0.8338, 0.1989, 0.8338, 0.2673, 0.7446, 0.2673, 0.7446, 0.1989, 0.1638, 0.1989, 0.7446, 0.1989, 0.7446, 0.2673, 0.1638, 0.2673, 0.7446, 0.7132, 0.7446, 0.2673, 0.8338, 0.2673, 0.8338, 0.7132, 1.415, 0.2673, 1.415, 0.1989, 1.504, 0.1989, 1.504, 0.2673, 0.8338, -0.247, 0.8338, 0.1989, 0.7446, 0.1989, 0.7446, -0.247, 1.415, 0.2673, 0.8338, 0.2673, 0.8338, 0.1989, 1.415, 0.1989, 0.8338, 0.1989, 0.8338, 0.2673, 0.7446, 0.2673, 0.7446, 0.1989, 0.1638, 0.1989, 0.7446, 0.1989, 0.7446, 0.2673, 0.1638, 0.2673, 0.7446, 0.7132, 0.7446, 0.2673, 0.8338, 0.2673, 0.8338, 0.7132, 1.415, 0.2673, 1.415, 0.1989, 1.504, 0.1989, 1.504, 0.2673, 0.8338, -0.247, 0.8338, 0.1989, 0.7446, 0.1989, 0.7446, -0.247, 1.415, 0.2673, 0.8338, 0.2673, 0.8338, 0.1989, 1.415, 0.1989, 8.047e-08, 1.0, 0.0, 0.5, 0.05, 0.5, 0.05, 1.0, 1.0, 5.96e-08, 1.0, 0.5, 0.5, 0.5, 0.5, 2.98e-08, 0.2, 0.5, 0.2, 1.0, 0.15, 1.0, 0.15, 0.5, 0.5, 0.0, 0.5, 0.5, 0.0, 0.5, 0.0, 0.0, 0.1, 1.0, 0.1, 0.5, 0.15, 0.5, 0.15, 1.0, 0.1, 0.5, 0.1, 1.0, 0.05, 1.0, 0.05, 0.5, 8.047e-08, 1.0, 0.0, 0.5, 0.05, 0.5, 0.05, 1.0, 1.0, 5.96e-08, 1.0, 0.5, 0.5, 0.5, 0.5, 2.98e-08, 0.2, 0.5, 0.2, 1.0, 0.15, 1.0, 0.15, 0.5, 0.5, 0.0, 0.5, 0.5, 0.0, 0.5, 0.0, 0.0, 0.1, 1.0, 0.1, 0.5, 0.15, 0.5, 0.15, 1.0, 0.1, 0.5, 0.1, 1.0, 0.05, 1.0, 0.05, 0.5, 8.047e-08, 1.0, 0.0, 0.5, 0.05, 0.5, 0.05, 1.0, 1.0, 5.96e-08, 1.0, 0.5, 0.5, 0.5, 0.5, 2.98e-08, 0.2, 0.5, 0.2, 1.0, 0.15, 1.0, 0.15, 0.5, 0.5, 0.0, 0.5, 0.5, 0.0, 0.5, 0.0, 0.0, 0.1, 1.0, 0.1, 0.5, 0.15, 0.5, 0.15, 1.0, 0.1, 0.5, 0.1, 1.0, 0.05, 1.0, 0.05, 0.5])
me_plane_010.materials.append(mat_grass)
me_plane_010.materials.append(mat_ground)
me_plane_010.materials.append(mat_bricks)
me_plane_010.materials.append(mat_concrete)
me_plane_010.use_remesh_fix_poles = True
me_plane_010.use_remesh_preserve_attributes = False
me_plane_010.use_mirror_vertex_groups = False
me_plane_010.update()
me_cube = bpy.data.meshes.new('Cube')
me_cube.from_pydata([(1.0, 1.0, 6.514), (1.0, 1.0, -6.514), (1.0, -1.0, 6.514), (1.0, -1.0, -6.514), (-1.0, 1.0, 6.514), (-1.0, 1.0, -6.514), (-1.0, -1.0, 6.514), (-1.0, -1.0, -6.514)], [], [(0, 4, 6, 2), (3, 2, 6, 7), (7, 6, 4, 5), (5, 1, 3, 7), (1, 0, 2, 3), (5, 4, 0, 1)])
_uv = me_cube.uv_layers.new(name='UVMap')
_uv.uv.foreach_set('vector', [0.8338, 0.1989, 0.8338, 0.2673, 0.7446, 0.2673, 0.7446, 0.1989, 0.1638, 0.1989, 0.7446, 0.1989, 0.7446, 0.2673, 0.1638, 0.2673, 0.7446, 0.7132, 0.7446, 0.2673, 0.8338, 0.2673, 0.8338, 0.7132, 1.415, 0.2673, 1.415, 0.1989, 1.504, 0.1989, 1.504, 0.2673, 0.8338, -0.247, 0.8338, 0.1989, 0.7446, 0.1989, 0.7446, -0.247, 1.415, 0.2673, 0.8338, 0.2673, 0.8338, 0.1989, 1.415, 0.1989])
me_cube.materials.append(mat_concrete)
me_cube.use_remesh_preserve_volume = False
me_cube.use_remesh_preserve_attributes = False
me_cube.use_mirror_vertex_groups = False
me_cube.update()
me_cube_002 = bpy.data.meshes.new('Cube.002')
me_cube_002.from_pydata([(-6.0, -0.6, -6.0), (-6.0, -0.6, 7.0), (-6.0, 0.6, -6.0), (-6.0, 0.6, 7.0), (6.0, -0.6, -6.0), (6.0, -0.6, 7.0), (6.0, 0.6, -6.0), (6.0, 0.6, 7.0)], [], [(2, 3, 7, 6), (4, 5, 1, 0), (2, 6, 4, 0), (7, 3, 1, 5)])
_uv = me_cube_002.uv_layers.new(name='UVMap')
_uv.uv.foreach_set('vector', [1.0, 5.96e-08, 1.0, 0.5, 0.5, 0.5, 0.5, 2.98e-08, 0.5, 0.0, 0.5, 0.5, 0.0, 0.5, 0.0, 0.0, 0.1, 1.0, 0.1, 0.5, 0.15, 0.5, 0.15, 1.0, 0.1, 0.5, 0.1, 1.0, 0.05, 1.0, 0.05, 0.5])
me_cube_002.materials.append(mat_bricks)
me_cube_002.use_remesh_fix_poles = True
me_cube_002.use_remesh_preserve_attributes = False
me_cube_002.use_mirror_vertex_groups = False
me_cube_002.update()
me_cube_003 = bpy.data.meshes.new('Cube.003')
me_cube_003.from_pydata([(-6.0, -0.6, -6.0), (-6.0, -0.6, 7.0), (-6.0, 0.6, -6.0), (-6.0, 0.6, 7.0), (6.0, -0.6, -6.0), (6.0, -0.6, 7.0), (6.0, 0.6, -6.0), (6.0, 0.6, 7.0)], [], [(0, 1, 3, 2), (2, 3, 7, 6), (6, 7, 5, 4), (4, 5, 1, 0), (2, 6, 4, 0), (7, 3, 1, 5)])
_uv = me_cube_003.uv_layers.new(name='UVMap')
_uv.uv.foreach_set('vector', [8.047e-08, 1.0, 0.0, 0.5, 0.05, 0.5, 0.05, 1.0, 1.0, 5.96e-08, 1.0, 0.5, 0.5, 0.5, 0.5, 2.98e-08, 0.2, 0.5, 0.2, 1.0, 0.15, 1.0, 0.15, 0.5, 0.5, 0.0, 0.5, 0.5, 0.0, 0.5, 0.0, 0.0, 0.1, 1.0, 0.1, 0.5, 0.15, 0.5, 0.15, 1.0, 0.1, 0.5, 0.1, 1.0, 0.05, 1.0, 0.05, 0.5])
me_cube_003.materials.append(mat_bricks)
me_cube_003.use_remesh_fix_poles = True
me_cube_003.use_remesh_preserve_attributes = False
me_cube_003.use_mirror_vertex_groups = False
me_cube_003.update()
me_cube_006 = bpy.data.meshes.new('Cube.006')
me_cube_006.from_pydata([(-15.0, -15.0, -1.0), (-15.0, -15.0, 1.0), (-15.0, 15.0, -1.0), (-15.0, 15.0, 1.0), (15.0, -15.0, -1.0), (15.0, -15.0, 1.0), (15.0, 15.0, -1.0), (15.0, 15.0, 1.0)], [], [(0, 1, 3, 2), (2, 3, 7, 6), (6, 7, 5, 4), (4, 5, 1, 0), (2, 6, 4, 0), (7, 3, 1, 5)])
_uv = me_cube_006.uv_layers.new(name='UVMap')
_uv.uv.foreach_set('vector', [0.5114, -0.3023, 0.5895, -0.3023, 0.5895, 0.8696, 0.5114, 0.8696, 0.5107, 0.8696, 0.4325, 0.8696, 0.4325, -0.3023, 0.5107, -0.3023, 0.1641, 0.05587, 0.1641, -0.02225, 1.336, -0.02225, 1.336, 0.05587, 0.6683, 0.8696, 0.5902, 0.8696, 0.5902, -0.3023, 0.6683, -0.3023, -0.3359, -0.3359, 0.8359, -0.3359, 0.8359, 0.8359, -0.3359, 0.8359, -0.3359, 0.1641, 0.8359, 0.1641, 0.8359, 1.336, -0.3359, 1.336])
me_cube_006.materials.append(mat_concrete)
me_cube_006.use_remesh_fix_poles = True
me_cube_006.use_remesh_preserve_attributes = False
me_cube_006.use_mirror_vertex_groups = False
me_cube_006.update()
me_cube_021 = bpy.data.meshes.new('Cube.021')
me_cube_021.from_pydata([(-6.0, -0.6, -6.0), (-6.0, 0.6, -6.0), (6.0, -0.6, -6.0), (6.0, 0.6, -6.0), (-6.0, -0.6, 0.5), (-6.0, 0.6, 0.5), (6.0, 0.6, 0.5), (6.0, -0.6, 0.5)], [], [(5, 4, 7, 6), (1, 3, 2, 0), (2, 7, 4, 0), (3, 6, 7, 2), (1, 5, 6, 3), (0, 4, 5, 1)])
_uv = me_cube_021.uv_layers.new(name='UVMap')
_uv.uv.foreach_set('vector', [0.7344, 0.1816, 0.7344, 0.2285, 0.2656, 0.2285, 0.2656, 0.1816, 0.1, 1.0, 0.1, 0.5, 0.15, 0.5, 0.15, 1.0, 0.5, 0.0, 0.5, 0.25, 0.0, 0.25, 0.0, 0.0, 0.2, 0.5, 0.2, 0.75, 0.15, 0.75, 0.15, 0.5, 1.0, 5.96e-08, 1.0, 0.25, 0.5, 0.25, 0.5, 2.98e-08, 8.047e-08, 1.0, 4.023e-08, 0.75, 0.05, 0.75, 0.05, 1.0])
me_cube_021.materials.append(mat_bricks)
me_cube_021.use_remesh_fix_poles = True
me_cube_021.use_remesh_preserve_attributes = False
me_cube_021.use_mirror_vertex_groups = False
me_cube_021.update()
me_plane = bpy.data.meshes.new('Plane')
me_plane.from_pydata([(-15.0, -15.0, 0.0), (15.0, -15.0, 0.0), (-15.0, 15.0, 0.0), (15.0, 15.0, 0.0)], [], [(0, 1, 3, 2)])
_uv = me_plane.uv_layers.new(name='UVMap')
_uv.uv.foreach_set('vector', [0.0, 0.0, 1.0, 0.0, 1.0, 1.0, 0.0, 1.0])
me_plane.materials.append(mat_grass)
me_plane.use_remesh_fix_poles = True
me_plane.use_remesh_preserve_attributes = False
me_plane.use_mirror_vertex_groups = False
me_plane.update()
me_plane_001 = bpy.data.meshes.new('Plane.001')
me_plane_001.from_pydata([(-15.0, -15.0, 0.0), (15.0, -15.0, 0.0), (-15.0, 15.0, 0.0), (15.0, 15.0, 0.0)], [], [(0, 1, 3, 2)])
me_plane_001.polygons.foreach_set('material_index', [1])
_uv = me_plane_001.uv_layers.new(name='UVMap')
_uv.uv.foreach_set('vector', [0.0, 0.0, 1.0, 0.0, 1.0, 1.0, 0.0, 1.0])
me_plane_001.materials.append(mat_grass)
me_plane_001.materials.append(mat_ground)
me_plane_001.use_remesh_fix_poles = True
me_plane_001.use_remesh_preserve_attributes = False
me_plane_001.use_mirror_vertex_groups = False
me_plane_001.update()

# ---- objects
ob_demo = bpy.data.objects.new('Demo', me_plane_010)
ob_pillar = bpy.data.objects.new('Pillar', me_cube)
ob_wall_no_edges = bpy.data.objects.new('Wall/no edges', me_cube_002)
ob_wall = bpy.data.objects.new('Wall', me_cube_003)
ob_platform = bpy.data.objects.new('Platform', me_cube_006)
ob_low_wall = bpy.data.objects.new('Low Wall', me_cube_021)
ob_green_grass = bpy.data.objects.new('Green Grass', me_plane)
ob_ground = bpy.data.objects.new('Ground', me_plane_001)

# ---- transforms, parenting, visibility, modifiers, constraints
ob_demo.location = (156.0, 15.0, -8.0)
ob_demo.lineart.crease_threshold = 0.0
ob_pillar.location = (-31.0, 19.0, 0.5)
ob_pillar.lock_rotations_4d = False
ob_pillar.empty_display_type = 'ARROWS'
ob_pillar.lineart.crease_threshold = 0.0
ob_wall_no_edges.location = (-26.0, 15.0, 0.0)
ob_wall_no_edges.lineart.crease_threshold = 0.0
ob_wall.location = (-26.0, 11.0, 0.0)
ob_wall.lineart.crease_threshold = 0.0
ob_platform.location = (-17.0, -9.0, -7.0)
ob_platform.lineart.crease_threshold = 0.0
ob_low_wall.location = (-26.0, 8.0, 0.0)
ob_low_wall.lineart.crease_threshold = 0.0
ob_green_grass.location = (-17.0, -41.0, -6.0)
ob_green_grass.lineart.crease_threshold = 0.0
ob_ground.location = (-17.0, -73.0, -6.0)
ob_ground.lineart.crease_threshold = 0.0

# ---- collection membership
scene.collection.objects.link(ob_demo)
col_collection.objects.link(ob_pillar)
col_collection.objects.link(ob_wall_no_edges)
col_collection.objects.link(ob_wall)
col_collection.objects.link(ob_platform)
col_collection.objects.link(ob_low_wall)
col_collection.objects.link(ob_green_grass)
col_collection.objects.link(ob_ground)

# ---- scene / render settings (as saved in the file)
scene.frame_start = 1; scene.frame_end = 250; scene.frame_set(1)
scene.render.engine = 'BLENDER_EEVEE_NEXT'
scene.cycles.use_denoising = False
scene.cycles.samples = 128
scene.cycles.sampling_pattern = 'TABULATED_SOBOL'
scene.cycles.use_adaptive_sampling = False
scene.cycles.use_light_tree = False
scene.view_settings.view_transform = 'Filmic'
bpy.context.view_layer.update()

# ---- added for rendering (the .blend has no active camera and no usable light): camera, sun
cam_auto = bpy.data.cameras.new('AutoCamera')
cam_auto.lens = 50.0
cam_auto.sensor_width = 36.0
cam_auto.clip_end = 3854.51
ob_auto_camera = bpy.data.objects.new('AutoCamera', cam_auto)
scene.collection.objects.link(ob_auto_camera)
ob_auto_camera.location = (289.131, -292.557, 182.247)
ob_auto_camera.rotation_euler = (1.09748, -7.21219e-08, 0.694738)
scene.camera = ob_auto_camera
light_auto_sun = bpy.data.lights.new('AutoSun', 'SUN')
light_auto_sun.energy = 3.0
light_auto_sun.angle = 0.0523599
ob_auto_sun = bpy.data.objects.new('AutoSun', light_auto_sun)
scene.collection.objects.link(ob_auto_sun)
ob_auto_sun.rotation_euler = (0.872665, 0.174533, 0.523599)
bpy.context.view_layer.update()
